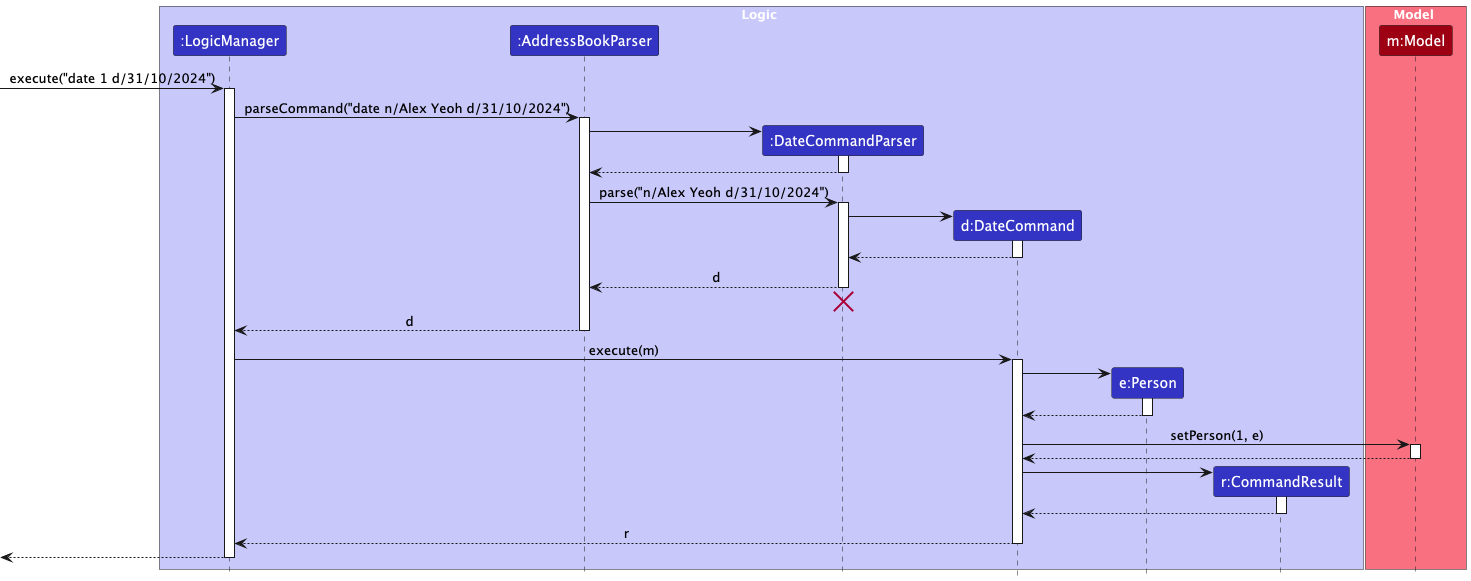

The diagram above was rendered by PlantUML. Its source (embedded in the PNG):
@startuml
!include style.puml
skinparam ArrowFontStyle plain

box Logic LOGIC_COLOR_T1
participant ":LogicManager" as LogicManager LOGIC_COLOR
participant ":AddressBookParser" as AddressBookParser LOGIC_COLOR
participant ":DateCommandParser" as DateCommandParser LOGIC_COLOR
participant "d:DateCommand" as DateCommand LOGIC_COLOR
participant "e:Person" as Person LOGIC_COLOR
participant "r:CommandResult" as CommandResult LOGIC_COLOR
end box

box Model MODEL_COLOR_T1
participant "m:Model" as Model MODEL_COLOR
end box

[-> LogicManager : execute("date 1 d/31/10/2024")
activate LogicManager

LogicManager -> AddressBookParser : parseCommand("date n/Alex Yeoh d/31/10/2024")
activate AddressBookParser

create DateCommandParser
AddressBookParser -> DateCommandParser
activate DateCommandParser

DateCommandParser --> AddressBookParser
deactivate DateCommandParser

AddressBookParser -> DateCommandParser : parse("n/Alex Yeoh d/31/10/2024")
activate DateCommandParser

create DateCommand
DateCommandParser -> DateCommand
activate DateCommand

DateCommand --> DateCommandParser :
deactivate DateCommand

DateCommandParser --> AddressBookParser : d
deactivate DateCommandParser
'Hidden arrow to position the destroy marker below the end of the activation bar.
DateCommandParser -[hidden]-> AddressBookParser
destroy DateCommandParser

AddressBookParser --> LogicManager : d
deactivate AddressBookParser

LogicManager -> DateCommand : execute(m)
activate DateCommand

create Person
DateCommand -> Person
activate Person

Person --> DateCommand
deactivate Person

DateCommand -> Model : setPerson(1, e)
activate Model

Model --> DateCommand
deactivate Model

create CommandResult
DateCommand -> CommandResult
activate CommandResult

CommandResult --> DateCommand
deactivate CommandResult

DateCommand --> LogicManager : r
deactivate DateCommand

[<--LogicManager
deactivate LogicManager
@enduml